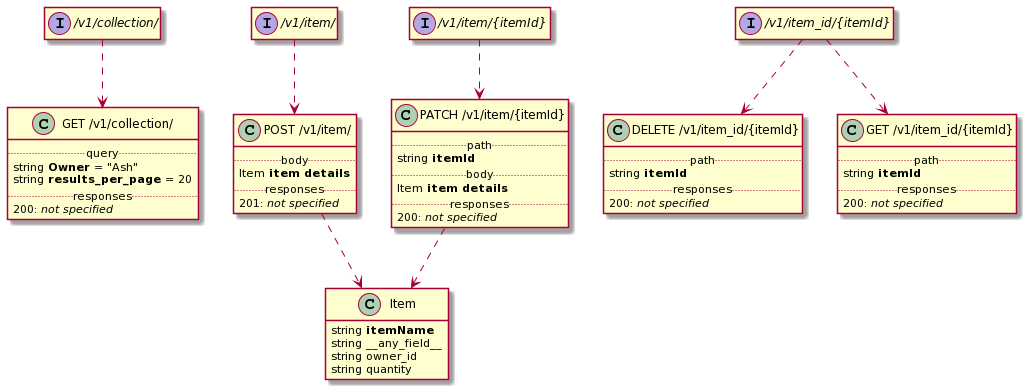

The diagram above was rendered by PlantUML. Its source (embedded in the PNG):
@startuml
hide empty members
set namespaceSeparator none

interface "/v1/collection/" {
}

class "GET /v1/collection/" {
.. query ..
{field} string <b>Owner</b> = "Ash"
{field} string <b>results_per_page</b> = 20
.. responses ..
200: {field} <i>not specified</i> 
}



"/v1/collection/" ..> "GET /v1/collection/"



interface "/v1/item/" {
}

class "POST /v1/item/" {
.. body ..
{field} Item <b>item details</b>
.. responses ..
201: {field} <i>not specified</i> 
}

"POST /v1/item/" ..> Item

"/v1/item/" ..> "POST /v1/item/"



interface "/v1/item/{itemId}" {
}

class "PATCH /v1/item/{itemId}" {
.. path ..
{field} string <b>itemId</b>
.. body ..
{field} Item <b>item details</b>
.. responses ..
200: {field} <i>not specified</i> 
}

"PATCH /v1/item/{itemId}" ..> Item

"/v1/item/{itemId}" ..> "PATCH /v1/item/{itemId}"



interface "/v1/item_id/{itemId}" {
}

class "DELETE /v1/item_id/{itemId}" {
.. path ..
{field} string <b>itemId</b>
.. responses ..
200: {field} <i>not specified</i> 
}



class "GET /v1/item_id/{itemId}" {
.. path ..
{field} string <b>itemId</b>
.. responses ..
200: {field} <i>not specified</i> 
}



"/v1/item_id/{itemId}" ..> "DELETE /v1/item_id/{itemId}"
"/v1/item_id/{itemId}" ..> "GET /v1/item_id/{itemId}"


class Item {
    {field} string <b>itemName</b>
    {field} string __any_field__
    {field} string owner_id
    {field} string quantity
}
@enduml